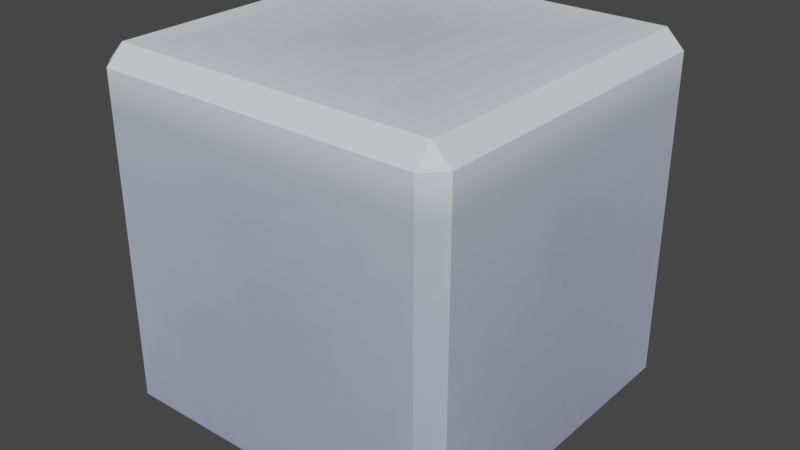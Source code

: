 # Source: block_unbreakable.blend  (saved by Blender 3.4.6; exported with 4.5.12 LTS)
import bpy
from mathutils import Matrix  # noqa: F401  (used for matrix-valued properties, if any)

bpy.ops.wm.read_factory_settings(use_empty=True)
scene = bpy.context.scene
scene.name = 'Scene'

# ---- collections
col_collection = bpy.data.collections.new('Collection'); scene.collection.children.link(col_collection)

# ---- images (referenced by path relative to the original .blend; pixels are not part of the script)
import os
ASSET_DIR = os.environ.get("B2B_ASSET_DIR", "")  # directory of the original .blend (textures are referenced by path, not embedded)
HERE = os.path.dirname(os.path.abspath(__file__))  # packed textures are extracted next to this script under _unpacked/

def load_image(name, relpath, width, height, colorspace="sRGB"):
    """Load a texture the original file referenced (path relative to the .blend, or extracted next to this script)."""
    p = next((c for c in (os.path.join(HERE, relpath), os.path.join(ASSET_DIR, relpath)) if relpath and os.path.exists(c)), "")
    if p:
        img = bpy.data.images.load(p, check_existing=True)
        img.name = name
    else:  # same state as the original file: an image datablock whose file is absent (Cycles renders it pink)
        img = bpy.data.images.new(name, width, height)
        img.source = "FILE"
        img.filepath = "//" + (relpath or name)
    img.colorspace_settings.name = colorspace
    return img
img_image_0 = load_image('Image_0', '_unpacked/Image_0.8de8c235.png', 64, 128, 'sRGB')

# ---- materials (node trees are filled in below, after node groups)
mat_wall_block = bpy.data.materials.new('wall_block')
mat_wall_block.use_backface_culling = True
mat_wall_block.use_transparent_shadow = False

# ---- material node trees
mat_wall_block.use_nodes = True; mat_wall_block.node_tree.nodes.clear()
_N = mat_wall_block.node_tree.nodes; _L = mat_wall_block.node_tree.links
n0 = _N.new('ShaderNodeBsdfPrincipled'); n0.name = 'Principled BSDF'; n0.location = (10, 300)
n0.distribution = 'GGX'
n0.subsurface_method = 'RANDOM_WALK_SKIN'
n0.inputs[2].default_value = 1.0
n0.inputs[27].default_value = (0.0, 0.0, 0.0, 1.0)
n0.inputs[28].default_value = 1.0
n1 = _N.new('ShaderNodeOutputMaterial'); n1.name = 'Material Output'; n1.location = (320, 270)
n2 = _N.new('ShaderNodeTexImage'); n2.name = 'Image Texture'; n2.location = (-440, 210)
n2.label = 'BASE COLOR'
n2.image = img_image_0
_L.new(n0.outputs[0], n1.inputs[0])
_L.new(n2.outputs[0], n0.inputs[0])
_L.new(n2.outputs[1], n0.inputs[4])
n1.is_active_output = True

# ---- world
world_world = bpy.data.worlds.new('World'); scene.world = world_world
world_world.use_nodes = True; world_world.node_tree.nodes.clear()
_N = world_world.node_tree.nodes; _L = world_world.node_tree.links
n0 = _N.new('ShaderNodeOutputWorld'); n0.name = 'World Output'; n0.location = (300, 300)
n1 = _N.new('ShaderNodeBackground'); n1.name = 'Background'; n1.location = (10, 300)
n1.inputs[0].default_value = (0.05088, 0.05088, 0.05088, 1.0)
_L.new(n1.outputs[0], n0.inputs[0])
n0.is_active_output = True
world_world.color = (0.05088, 0.05088, 0.05088)
world_world.use_sun_shadow = False
world_world.sun_shadow_jitter_overblur = 0.0

# ---- meshes
me_rsrc_world_dynamic_block_whitespace_model_unbreakable_mesh_0 = bpy.data.meshes.new('rsrc.world.dynamic.block.whitespace.model_unbreakable-Mesh[0]')
me_rsrc_world_dynamic_block_whitespace_model_unbreakable_mesh_0.from_pydata([(-0.45, 1.967e-08, -0.45), (0.45, -0.04999, -0.5), (-0.5, -0.95, -0.45), (-0.45, -0.95, 0.5), (-0.5, -0.95, 0.45), (0.45, -0.95, 0.5), (-0.45, -1.967e-08, 0.45), (-0.45, -0.04999, 0.5), (0.45, -0.95, -0.5), (-0.45, -0.95, -0.5), (0.5, -0.04999, -0.45), (0.5, -0.04999, 0.45), (-0.5, -0.04999, -0.45), (-0.5, -0.04999, 0.45), (0.45, 1.967e-08, -0.45), (-0.45, -0.04999, -0.5), (0.45, -1.967e-08, 0.45), (0.5, -0.95, -0.45), (0.5, -0.95, 0.45), (0.45, -1.0, 0.45), (0.45, -1.0, -0.45), (0.45, -0.04999, 0.5), (0.0, -1.0, -4.371e-08), (-0.45, -1.0, -0.45), (-0.45, -1.0, 0.45)], [], [(12, 0, 15), (14, 10, 1), (23, 2, 9), (17, 20, 8), (3, 4, 24), (18, 5, 19), (6, 13, 7), (11, 16, 21), (8, 9, 15), (15, 1, 8), (4, 13, 12), (12, 2, 4), (18, 17, 10), (10, 11, 18), (12, 13, 6), (6, 0, 12), (0, 14, 1), (1, 15, 0), (15, 9, 2), (2, 12, 15), (14, 16, 11), (11, 10, 14), (10, 17, 8), (8, 1, 10), (23, 24, 4), (4, 2, 23), (9, 8, 20), (20, 23, 9), (17, 18, 19), (19, 20, 17), (3, 7, 13), (13, 4, 3), (24, 19, 5), (5, 3, 24), (18, 11, 21), (21, 5, 18), (20, 22, 23), (20, 19, 22), (23, 22, 24), (22, 19, 24)])
_uv = me_rsrc_world_dynamic_block_whitespace_model_unbreakable_mesh_0.uv_layers.new(name='UVMap')
_uv.uv.foreach_set('vector', [0.007344, 0.03216, 0.0566, 0.006409, 0.0566, 0.03216, 0.9434, 0.006409, 0.9927, 0.03216, 0.9434, 0.03216, 0.0566, 0.5171, 0.007344, 0.5042, 0.0566, 0.4956, 0.9927, 0.5042, 0.9434, 0.5171, 0.9434, 0.4956, 0.0566, 0.4952, 0.007344, 0.521, 0.0566, 0.521, 0.9927, 0.521, 0.9434, 0.4952, 0.9434, 0.521, 0.0566, 0.00645, 0.007344, 0.0322, 0.0566, 0.0322, 0.9927, 0.0322, 0.9434, 0.00645, 0.9434, 0.0322, 0.9434, 0.4956, 0.0566, 0.4956, 0.0566, 0.03216, 0.0566, 0.03216, 0.9434, 0.03216, 0.9434, 0.4956, 0.05672, 0.4956, 0.05672, 0.03216, 0.9435, 0.03216, 0.9435, 0.03216, 0.9435, 0.4956, 0.05672, 0.4956, 0.9433, 0.4956, 0.05649, 0.4956, 0.05649, 0.03216, 0.05649, 0.03216, 0.9433, 0.03216, 0.9433, 0.4956, 0.0566, 0.0333, 0.9434, 0.0333, 0.9434, 0.007556, 0.9434, 0.007556, 0.0566, 0.007556, 0.0566, 0.0333, 0.0566, 0.006409, 0.9434, 0.006409, 0.9434, 0.03216, 0.9434, 0.03216, 0.0566, 0.03216, 0.0566, 0.006409, 0.0566, 0.03216, 0.0566, 0.4956, 0.007344, 0.5042, 0.007344, 0.5042, 0.007344, 0.03216, 0.0566, 0.03216, 0.0566, 0.00705, 0.9434, 0.00705, 0.9434, 0.0328, 0.9434, 0.0328, 0.0566, 0.0328, 0.0566, 0.00705, 0.9927, 0.03216, 0.9927, 0.5042, 0.9434, 0.4956, 0.9434, 0.4956, 0.9434, 0.03216, 0.9927, 0.03216, 0.0566, 0.5171, 0.0566, 0.521, 0.007344, 0.521, 0.007344, 0.521, 0.007344, 0.5042, 0.0566, 0.5171, 0.0566, 0.4956, 0.9434, 0.4956, 0.9434, 0.5171, 0.9434, 0.5171, 0.0566, 0.5171, 0.0566, 0.4956, 0.9927, 0.5042, 0.9927, 0.521, 0.9434, 0.521, 0.9434, 0.521, 0.9434, 0.5171, 0.9927, 0.5042, 0.0566, 0.4957, 0.0566, 0.0322, 0.007344, 0.0322, 0.007344, 0.0322, 0.007344, 0.4957, 0.0566, 0.4957, 0.0566, 0.521, 0.9434, 0.521, 0.9434, 0.4952, 0.9434, 0.4952, 0.0566, 0.4952, 0.0566, 0.521, 0.9927, 0.4957, 0.9927, 0.0322, 0.9434, 0.0322, 0.9434, 0.0322, 0.9434, 0.4957, 0.9927, 0.4957, 0.9434, 0.5171, 0.5, 0.5752, 0.0566, 0.5171, 0.9434, 0.5171, 0.9434, 0.521, 0.5, 0.5752, 0.0566, 0.5171, 0.5, 0.5752, 0.0566, 0.521, 0.5, 0.5752, 0.9434, 0.521, 0.0566, 0.521])
me_rsrc_world_dynamic_block_whitespace_model_unbreakable_mesh_0.materials.append(mat_wall_block)
me_rsrc_world_dynamic_block_whitespace_model_unbreakable_mesh_0.update()
me_rsrc_world_dynamic_block_whitespace_model_unbreakable_mesh_0.normals_split_custom_set([tuple(v) for v in zip(*[iter([-0.5774, 0.5774, -0.5774, -0.5774, 0.5774, -0.5774, -0.5774, 0.5774, -0.5774, 0.5774, 0.5774, -0.5774, 0.5774, 0.5774, -0.5774, 0.5774, 0.5774, -0.5774, -0.5773, -0.5773, -0.5774, -0.5773, -0.5773, -0.5774, -0.5773, -0.5773, -0.5774, 0.5773, -0.5773, -0.5774, 0.5773, -0.5773, -0.5774, 0.5773, -0.5773, -0.5774, -0.5773, -0.5773, 0.5774, -0.5773, -0.5773, 0.5774, -0.5773, -0.5773, 0.5774, 0.5773, -0.5773, 0.5774, 0.5773, -0.5773, 0.5774, 0.5773, -0.5773, 0.5774, -0.5774, 0.5774, 0.5774, -0.5774, 0.5774, 0.5774, -0.5774, 0.5774, 0.5774, 0.5774, 0.5774, 0.5774, 0.5774, 0.5774, 0.5774, 0.5774, 0.5774, 0.5774, 0.0, 0.0, -1.0, 0.0, 0.0, -1.0, 0.0, 0.0, -1.0, 0.0, 0.0, -1.0, 0.0, 0.0, -1.0, 0.0, 0.0, -1.0, -1.0, 0.0, 0.0, -1.0, 0.0, 0.0, -1.0, 0.0, 0.0, -1.0, 0.0, 0.0, -1.0, 0.0, 0.0, -1.0, 0.0, 0.0, 1.0, 0.0, 0.0, 1.0, 0.0, 0.0, 1.0, 0.0, 0.0, 1.0, 0.0, 0.0, 1.0, 0.0, 0.0, 1.0, 0.0, 0.0, -0.7071, 0.7071, 0.0, -0.7071, 0.7071, 0.0, -0.7071, 0.7071, 0.0, -0.7071, 0.7071, 2.927e-08, -0.7071, 0.7071, 2.927e-08, -0.7071, 0.7071, 2.927e-08, 0.0, 0.7071, -0.7071, 0.0, 0.7071, -0.7071, 0.0, 0.7071, -0.7071, 0.0, 0.7071, -0.7071, 0.0, 0.7071, -0.7071, 0.0, 0.7071, -0.7071, -0.7071, 0.0, -0.7071, -0.7071, 0.0, -0.7071, -0.7071, 0.0, -0.7071, -0.7071, 0.0, -0.7071, -0.7071, 0.0, -0.7071, -0.7071, 0.0, -0.7071, 0.7071, 0.7071, 2.927e-08, 0.7071, 0.7071, 2.927e-08, 0.7071, 0.7071, 2.927e-08, 0.7071, 0.7071, 0.0, 0.7071, 0.7071, 0.0, 0.7071, 0.7071, 0.0, 0.7071, 0.0, -0.7071, 0.7071, 0.0, -0.7071, 0.7071, 0.0, -0.7071, 0.7071, 0.0, -0.7071, 0.7071, 0.0, -0.7071, 0.7071, 0.0, -0.7071, -0.7071, -0.7071, 0.0, -0.7071, -0.7071, 0.0, -0.7071, -0.7071, 0.0, -0.7071, -0.7071, 0.0, -0.7071, -0.7071, 0.0, -0.7071, -0.7071, 0.0, 0.0, -0.7071, -0.7071, 0.0, -0.7071, -0.7071, 0.0, -0.7071, -0.7071, 0.0, -0.7071, -0.7071, 0.0, -0.7071, -0.7071, 0.0, -0.7071, -0.7071, 0.7071, -0.7071, 0.0, 0.7071, -0.7071, 0.0, 0.7071, -0.7071, 0.0, 0.7071, -0.7071, 0.0, 0.7071, -0.7071, 0.0, 0.7071, -0.7071, 0.0, -0.7071, 0.0, 0.7071, -0.7071, 0.0, 0.7071, -0.7071, 0.0, 0.7071, -0.7071, 0.0, 0.7071, -0.7071, 0.0, 0.7071, -0.7071, 0.0, 0.7071, 0.0, -0.7071, 0.7071, 0.0, -0.7071, 0.7071, 0.0, -0.7071, 0.7071, 0.0, -0.7071, 0.7071, 0.0, -0.7071, 0.7071, 0.0, -0.7071, 0.7071, 0.7071, 0.0, 0.7071, 0.7071, 0.0, 0.7071, 0.7071, 0.0, 0.7071, 0.7071, 0.0, 0.7071, 0.7071, 0.0, 0.7071, 0.7071, 0.0, 0.7071, 0.0, -1.0, 0.0, 0.0, -1.0, 0.0, 0.0, -1.0, 0.0, 0.0, -1.0, 0.0, 0.0, -1.0, 0.0, 0.0, -1.0, 0.0, 0.0, -1.0, 0.0, 0.0, -1.0, 0.0, 0.0, -1.0, 0.0, 0.0, -1.0, 0.0, 0.0, -1.0, 0.0, 0.0, -1.0, 0.0])] * 3)])

# ---- objects
ob_whitespace_model_unbreakable_mesh_0 = bpy.data.objects.new('whitespace.model_unbreakable-Mesh[0]', me_rsrc_world_dynamic_block_whitespace_model_unbreakable_mesh_0)

# ---- transforms, parenting, visibility, modifiers, constraints
ob_whitespace_model_unbreakable_mesh_0.location = (0.0, 0.0, 0.0)
ob_whitespace_model_unbreakable_mesh_0.rotation_mode = 'QUATERNION'
ob_whitespace_model_unbreakable_mesh_0.rotation_quaternion = (0.7071, -0.7071, -1.57e-16, -9.358e-24)

# ---- collection membership
scene.collection.objects.link(ob_whitespace_model_unbreakable_mesh_0)

# ---- scene / render settings (as saved in the file)
scene.frame_start = 1; scene.frame_end = 250; scene.frame_set(1)
scene.render.engine = 'BLENDER_EEVEE_NEXT'
scene.cycles.sampling_pattern = 'TABULATED_SOBOL'
scene.cycles.use_light_tree = False
scene.view_settings.view_transform = 'Filmic'
bpy.context.view_layer.update()

# ---- added for rendering (the .blend has no active camera and no usable light): camera, sun
cam_auto = bpy.data.cameras.new('AutoCamera')
cam_auto.lens = 50.0
cam_auto.sensor_width = 36.0
cam_auto.clip_end = 1000.0
ob_auto_camera = bpy.data.objects.new('AutoCamera', cam_auto)
scene.collection.objects.link(ob_auto_camera)
ob_auto_camera.location = (1.60254, -1.92304, 1.78203)
ob_auto_camera.rotation_euler = (1.09748, -7.21219e-08, 0.694738)
scene.camera = ob_auto_camera
light_auto_sun = bpy.data.lights.new('AutoSun', 'SUN')
light_auto_sun.energy = 3.0
light_auto_sun.angle = 0.0523599
ob_auto_sun = bpy.data.objects.new('AutoSun', light_auto_sun)
scene.collection.objects.link(ob_auto_sun)
ob_auto_sun.rotation_euler = (0.872665, 0.174533, 0.523599)
bpy.context.view_layer.update()
